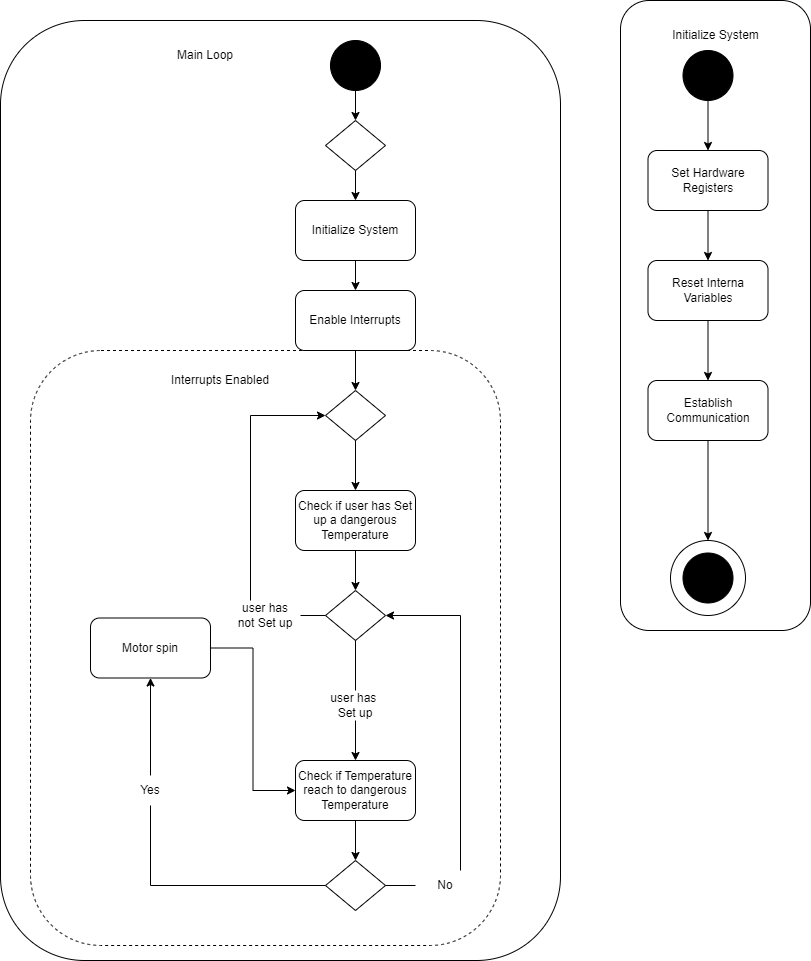

The diagram above was exported from draw.io. Its source (the exported page's mxGraphModel, read from the mxfile embedded in the PNG):
<mxGraphModel dx="1434" dy="756" grid="1" gridSize="10" guides="1" tooltips="1" connect="1" arrows="1" fold="1" page="1" pageScale="1" pageWidth="850" pageHeight="1100" math="0" shadow="0">
  <root>
    <mxCell id="0" />
    <mxCell id="1" parent="0" />
    <mxCell id="aDM5pnyQMB4RwAWebewc-2" value="" style="rounded=1;whiteSpace=wrap;html=1;fillColor=none;" parent="1" vertex="1">
      <mxGeometry x="650" y="90" width="190" height="630" as="geometry" />
    </mxCell>
    <mxCell id="aDM5pnyQMB4RwAWebewc-3" value="Initialize System" style="text;strokeColor=none;align=center;fillColor=none;html=1;verticalAlign=middle;whiteSpace=wrap;rounded=0;" parent="1" vertex="1">
      <mxGeometry x="692.5" y="110" width="105" height="30" as="geometry" />
    </mxCell>
    <mxCell id="aDM5pnyQMB4RwAWebewc-7" value="" style="edgeStyle=orthogonalEdgeStyle;rounded=0;orthogonalLoop=1;jettySize=auto;html=1;" parent="1" source="aDM5pnyQMB4RwAWebewc-4" target="aDM5pnyQMB4RwAWebewc-6" edge="1">
      <mxGeometry relative="1" as="geometry" />
    </mxCell>
    <mxCell id="aDM5pnyQMB4RwAWebewc-4" value="" style="ellipse;whiteSpace=wrap;html=1;aspect=fixed;fillColor=#000000;" parent="1" vertex="1">
      <mxGeometry x="712.5" y="140" width="50" height="50" as="geometry" />
    </mxCell>
    <mxCell id="aDM5pnyQMB4RwAWebewc-15" value="" style="edgeStyle=orthogonalEdgeStyle;rounded=0;orthogonalLoop=1;jettySize=auto;html=1;" parent="1" source="aDM5pnyQMB4RwAWebewc-6" target="aDM5pnyQMB4RwAWebewc-8" edge="1">
      <mxGeometry relative="1" as="geometry" />
    </mxCell>
    <mxCell id="aDM5pnyQMB4RwAWebewc-6" value="Set Hardware Registers" style="rounded=1;whiteSpace=wrap;html=1;fillColor=none;" parent="1" vertex="1">
      <mxGeometry x="677.5" y="240" width="120" height="60" as="geometry" />
    </mxCell>
    <mxCell id="aDM5pnyQMB4RwAWebewc-11" value="" style="edgeStyle=orthogonalEdgeStyle;rounded=0;orthogonalLoop=1;jettySize=auto;html=1;" parent="1" source="aDM5pnyQMB4RwAWebewc-8" target="aDM5pnyQMB4RwAWebewc-9" edge="1">
      <mxGeometry relative="1" as="geometry" />
    </mxCell>
    <mxCell id="aDM5pnyQMB4RwAWebewc-8" value="Reset Interna Variables" style="rounded=1;whiteSpace=wrap;html=1;fillColor=none;" parent="1" vertex="1">
      <mxGeometry x="677.5" y="350" width="120" height="60" as="geometry" />
    </mxCell>
    <mxCell id="aDM5pnyQMB4RwAWebewc-14" value="" style="edgeStyle=orthogonalEdgeStyle;rounded=0;orthogonalLoop=1;jettySize=auto;html=1;" parent="1" source="aDM5pnyQMB4RwAWebewc-9" target="aDM5pnyQMB4RwAWebewc-13" edge="1">
      <mxGeometry relative="1" as="geometry" />
    </mxCell>
    <mxCell id="aDM5pnyQMB4RwAWebewc-9" value="Establish&lt;br&gt;Communication" style="rounded=1;whiteSpace=wrap;html=1;fillColor=none;" parent="1" vertex="1">
      <mxGeometry x="677.5" y="470" width="120" height="60" as="geometry" />
    </mxCell>
    <mxCell id="aDM5pnyQMB4RwAWebewc-12" value="" style="ellipse;whiteSpace=wrap;html=1;aspect=fixed;fillColor=#000000;" parent="1" vertex="1">
      <mxGeometry x="712.5" y="642.5" width="50" height="50" as="geometry" />
    </mxCell>
    <mxCell id="aDM5pnyQMB4RwAWebewc-13" value="" style="ellipse;whiteSpace=wrap;html=1;aspect=fixed;fillColor=none;" parent="1" vertex="1">
      <mxGeometry x="700" y="630" width="75" height="75" as="geometry" />
    </mxCell>
    <mxCell id="aDM5pnyQMB4RwAWebewc-17" value="" style="rounded=1;whiteSpace=wrap;html=1;fillColor=none;" parent="1" vertex="1">
      <mxGeometry x="30" y="110" width="560" height="940" as="geometry" />
    </mxCell>
    <mxCell id="aDM5pnyQMB4RwAWebewc-18" value="Main Loop" style="text;strokeColor=none;align=center;fillColor=none;html=1;verticalAlign=middle;whiteSpace=wrap;rounded=0;" parent="1" vertex="1">
      <mxGeometry x="205" y="130" width="60" height="30" as="geometry" />
    </mxCell>
    <mxCell id="aDM5pnyQMB4RwAWebewc-22" value="" style="edgeStyle=orthogonalEdgeStyle;rounded=0;orthogonalLoop=1;jettySize=auto;html=1;" parent="1" source="aDM5pnyQMB4RwAWebewc-19" target="aDM5pnyQMB4RwAWebewc-20" edge="1">
      <mxGeometry relative="1" as="geometry" />
    </mxCell>
    <mxCell id="aDM5pnyQMB4RwAWebewc-19" value="" style="ellipse;whiteSpace=wrap;html=1;aspect=fixed;fillColor=#000000;" parent="1" vertex="1">
      <mxGeometry x="360" y="130" width="50" height="50" as="geometry" />
    </mxCell>
    <mxCell id="aDM5pnyQMB4RwAWebewc-24" value="" style="edgeStyle=orthogonalEdgeStyle;rounded=0;orthogonalLoop=1;jettySize=auto;html=1;" parent="1" source="aDM5pnyQMB4RwAWebewc-20" target="aDM5pnyQMB4RwAWebewc-23" edge="1">
      <mxGeometry relative="1" as="geometry" />
    </mxCell>
    <mxCell id="aDM5pnyQMB4RwAWebewc-20" value="" style="rhombus;whiteSpace=wrap;html=1;fillColor=none;" parent="1" vertex="1">
      <mxGeometry x="355" y="210" width="60" height="50" as="geometry" />
    </mxCell>
    <mxCell id="aDM5pnyQMB4RwAWebewc-26" value="" style="edgeStyle=orthogonalEdgeStyle;rounded=0;orthogonalLoop=1;jettySize=auto;html=1;" parent="1" source="aDM5pnyQMB4RwAWebewc-23" target="aDM5pnyQMB4RwAWebewc-25" edge="1">
      <mxGeometry relative="1" as="geometry" />
    </mxCell>
    <mxCell id="aDM5pnyQMB4RwAWebewc-23" value="Initialize System" style="rounded=1;whiteSpace=wrap;html=1;fillColor=none;" parent="1" vertex="1">
      <mxGeometry x="325" y="290" width="120" height="60" as="geometry" />
    </mxCell>
    <mxCell id="aDM5pnyQMB4RwAWebewc-29" value="" style="edgeStyle=orthogonalEdgeStyle;rounded=0;orthogonalLoop=1;jettySize=auto;html=1;" parent="1" source="aDM5pnyQMB4RwAWebewc-25" target="aDM5pnyQMB4RwAWebewc-27" edge="1">
      <mxGeometry relative="1" as="geometry" />
    </mxCell>
    <mxCell id="aDM5pnyQMB4RwAWebewc-25" value="Enable Interrupts" style="rounded=1;whiteSpace=wrap;html=1;fillColor=none;" parent="1" vertex="1">
      <mxGeometry x="325" y="380" width="120" height="60" as="geometry" />
    </mxCell>
    <mxCell id="aDM5pnyQMB4RwAWebewc-34" value="" style="edgeStyle=orthogonalEdgeStyle;rounded=0;orthogonalLoop=1;jettySize=auto;html=1;" parent="1" source="aDM5pnyQMB4RwAWebewc-27" target="aDM5pnyQMB4RwAWebewc-32" edge="1">
      <mxGeometry relative="1" as="geometry" />
    </mxCell>
    <mxCell id="aDM5pnyQMB4RwAWebewc-27" value="" style="rhombus;whiteSpace=wrap;html=1;fillColor=none;" parent="1" vertex="1">
      <mxGeometry x="355" y="480" width="60" height="50" as="geometry" />
    </mxCell>
    <mxCell id="aDM5pnyQMB4RwAWebewc-30" value="" style="rounded=1;whiteSpace=wrap;html=1;fillColor=none;dashed=1;" parent="1" vertex="1">
      <mxGeometry x="60" y="440" width="470" height="595" as="geometry" />
    </mxCell>
    <mxCell id="aDM5pnyQMB4RwAWebewc-31" value="Interrupts Enabled" style="text;strokeColor=none;align=center;fillColor=none;html=1;verticalAlign=middle;whiteSpace=wrap;rounded=0;" parent="1" vertex="1">
      <mxGeometry x="190" y="455" width="120" height="30" as="geometry" />
    </mxCell>
    <mxCell id="aDM5pnyQMB4RwAWebewc-36" value="" style="edgeStyle=orthogonalEdgeStyle;rounded=0;orthogonalLoop=1;jettySize=auto;html=1;" parent="1" source="aDM5pnyQMB4RwAWebewc-32" target="aDM5pnyQMB4RwAWebewc-35" edge="1">
      <mxGeometry relative="1" as="geometry" />
    </mxCell>
    <mxCell id="aDM5pnyQMB4RwAWebewc-32" value="Check if user has Set up a dangerous Temperature" style="rounded=1;whiteSpace=wrap;html=1;fillColor=none;" parent="1" vertex="1">
      <mxGeometry x="325" y="580" width="120" height="60" as="geometry" />
    </mxCell>
    <mxCell id="aDM5pnyQMB4RwAWebewc-35" value="" style="rhombus;whiteSpace=wrap;html=1;fillColor=none;" parent="1" vertex="1">
      <mxGeometry x="355" y="680" width="60" height="50" as="geometry" />
    </mxCell>
    <mxCell id="aDM5pnyQMB4RwAWebewc-54" style="edgeStyle=orthogonalEdgeStyle;rounded=0;orthogonalLoop=1;jettySize=auto;html=1;entryX=0;entryY=0.5;entryDx=0;entryDy=0;exitX=0.25;exitY=0;exitDx=0;exitDy=0;" parent="1" source="aDM5pnyQMB4RwAWebewc-37" target="aDM5pnyQMB4RwAWebewc-27" edge="1">
      <mxGeometry relative="1" as="geometry">
        <mxPoint x="280" y="660" as="sourcePoint" />
        <Array as="points">
          <mxPoint x="280" y="505" />
        </Array>
      </mxGeometry>
    </mxCell>
    <mxCell id="aDM5pnyQMB4RwAWebewc-37" value="user has not Set up" style="text;strokeColor=none;align=center;fillColor=none;html=1;verticalAlign=middle;whiteSpace=wrap;rounded=0;" parent="1" vertex="1">
      <mxGeometry x="265" y="690" width="60" height="30" as="geometry" />
    </mxCell>
    <mxCell id="aDM5pnyQMB4RwAWebewc-39" value="" style="endArrow=none;html=1;rounded=0;exitX=0;exitY=0.5;exitDx=0;exitDy=0;" parent="1" source="aDM5pnyQMB4RwAWebewc-35" edge="1">
      <mxGeometry width="50" height="50" relative="1" as="geometry">
        <mxPoint x="490" y="790" as="sourcePoint" />
        <mxPoint x="330" y="705" as="targetPoint" />
      </mxGeometry>
    </mxCell>
    <mxCell id="aDM5pnyQMB4RwAWebewc-46" value="" style="edgeStyle=orthogonalEdgeStyle;rounded=0;orthogonalLoop=1;jettySize=auto;html=1;" parent="1" source="aDM5pnyQMB4RwAWebewc-42" target="aDM5pnyQMB4RwAWebewc-45" edge="1">
      <mxGeometry relative="1" as="geometry" />
    </mxCell>
    <mxCell id="aDM5pnyQMB4RwAWebewc-42" value="user has&amp;nbsp; Set up" style="text;strokeColor=none;align=center;fillColor=none;html=1;verticalAlign=middle;whiteSpace=wrap;rounded=0;" parent="1" vertex="1">
      <mxGeometry x="355" y="780" width="60" height="30" as="geometry" />
    </mxCell>
    <mxCell id="aDM5pnyQMB4RwAWebewc-44" value="" style="endArrow=none;html=1;rounded=0;entryX=0.5;entryY=1;entryDx=0;entryDy=0;" parent="1" source="aDM5pnyQMB4RwAWebewc-42" target="aDM5pnyQMB4RwAWebewc-35" edge="1">
      <mxGeometry width="50" height="50" relative="1" as="geometry">
        <mxPoint x="490" y="790" as="sourcePoint" />
        <mxPoint x="540" y="740" as="targetPoint" />
      </mxGeometry>
    </mxCell>
    <mxCell id="aDM5pnyQMB4RwAWebewc-52" value="" style="edgeStyle=orthogonalEdgeStyle;rounded=0;orthogonalLoop=1;jettySize=auto;html=1;" parent="1" source="aDM5pnyQMB4RwAWebewc-45" target="aDM5pnyQMB4RwAWebewc-50" edge="1">
      <mxGeometry relative="1" as="geometry" />
    </mxCell>
    <mxCell id="aDM5pnyQMB4RwAWebewc-45" value="Check if Temperature reach to dangerous Temperature" style="rounded=1;whiteSpace=wrap;html=1;fillColor=none;" parent="1" vertex="1">
      <mxGeometry x="325" y="850" width="120" height="60" as="geometry" />
    </mxCell>
    <mxCell id="7gY2F9klCc2f14ZBWzKG-2" value="" style="edgeStyle=orthogonalEdgeStyle;rounded=0;orthogonalLoop=1;jettySize=auto;html=1;" parent="1" source="aDM5pnyQMB4RwAWebewc-47" target="7gY2F9klCc2f14ZBWzKG-1" edge="1">
      <mxGeometry relative="1" as="geometry" />
    </mxCell>
    <mxCell id="aDM5pnyQMB4RwAWebewc-47" value="Yes" style="text;strokeColor=none;align=center;fillColor=none;html=1;verticalAlign=middle;whiteSpace=wrap;rounded=0;" parent="1" vertex="1">
      <mxGeometry x="150" y="865" width="60" height="30" as="geometry" />
    </mxCell>
    <mxCell id="aDM5pnyQMB4RwAWebewc-50" value="" style="rhombus;whiteSpace=wrap;html=1;fillColor=none;" parent="1" vertex="1">
      <mxGeometry x="355" y="950" width="60" height="50" as="geometry" />
    </mxCell>
    <mxCell id="aDM5pnyQMB4RwAWebewc-51" value="" style="endArrow=none;html=1;rounded=0;entryX=0;entryY=0.5;entryDx=0;entryDy=0;exitX=0.5;exitY=1;exitDx=0;exitDy=0;" parent="1" source="aDM5pnyQMB4RwAWebewc-47" target="aDM5pnyQMB4RwAWebewc-50" edge="1">
      <mxGeometry width="50" height="50" relative="1" as="geometry">
        <mxPoint x="420" y="700" as="sourcePoint" />
        <mxPoint x="470" y="650" as="targetPoint" />
        <Array as="points">
          <mxPoint x="180" y="975" />
        </Array>
      </mxGeometry>
    </mxCell>
    <mxCell id="aDM5pnyQMB4RwAWebewc-58" style="edgeStyle=orthogonalEdgeStyle;rounded=0;orthogonalLoop=1;jettySize=auto;html=1;entryX=1;entryY=0.5;entryDx=0;entryDy=0;" parent="1" source="aDM5pnyQMB4RwAWebewc-56" target="aDM5pnyQMB4RwAWebewc-35" edge="1">
      <mxGeometry relative="1" as="geometry">
        <Array as="points">
          <mxPoint x="490" y="705" />
        </Array>
      </mxGeometry>
    </mxCell>
    <mxCell id="aDM5pnyQMB4RwAWebewc-56" value="No" style="text;strokeColor=none;align=center;fillColor=none;html=1;verticalAlign=middle;whiteSpace=wrap;rounded=0;" parent="1" vertex="1">
      <mxGeometry x="445" y="960" width="60" height="30" as="geometry" />
    </mxCell>
    <mxCell id="aDM5pnyQMB4RwAWebewc-57" value="" style="endArrow=none;html=1;rounded=0;exitX=1;exitY=0.5;exitDx=0;exitDy=0;entryX=0;entryY=0.5;entryDx=0;entryDy=0;" parent="1" source="aDM5pnyQMB4RwAWebewc-50" target="aDM5pnyQMB4RwAWebewc-56" edge="1">
      <mxGeometry width="50" height="50" relative="1" as="geometry">
        <mxPoint x="420" y="700" as="sourcePoint" />
        <mxPoint x="470" y="650" as="targetPoint" />
      </mxGeometry>
    </mxCell>
    <mxCell id="7gY2F9klCc2f14ZBWzKG-3" style="edgeStyle=orthogonalEdgeStyle;rounded=0;orthogonalLoop=1;jettySize=auto;html=1;entryX=0;entryY=0.5;entryDx=0;entryDy=0;" parent="1" source="7gY2F9klCc2f14ZBWzKG-1" target="aDM5pnyQMB4RwAWebewc-45" edge="1">
      <mxGeometry relative="1" as="geometry" />
    </mxCell>
    <mxCell id="7gY2F9klCc2f14ZBWzKG-1" value="Motor spin" style="rounded=1;whiteSpace=wrap;html=1;fillColor=none;" parent="1" vertex="1">
      <mxGeometry x="120" y="707.5" width="120" height="60" as="geometry" />
    </mxCell>
  </root>
</mxGraphModel>